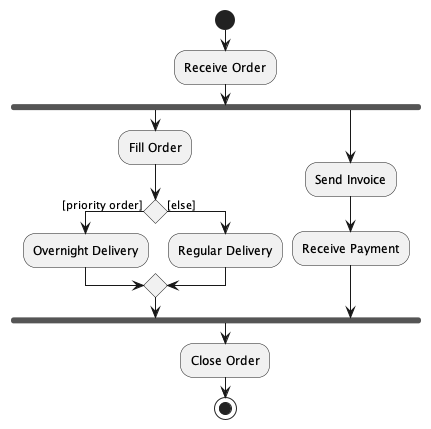

The diagram above was rendered by PlantUML. Its source (embedded in the PNG):
@startuml

' Initial node
start

' Actions
:Receive Order;

' Fork - parallel activities
fork
    :Fill Order; 

    ' Decision node
    if () then ([priority order])
        :Overnight Delivery;
    else ([else])
        :Regular Delivery;
    endif

fork again
    :Send Invoice;
    :Receive Payment;
end fork

' Join - merge parallel flows
:Close Order;

' Final node
stop

@endmul